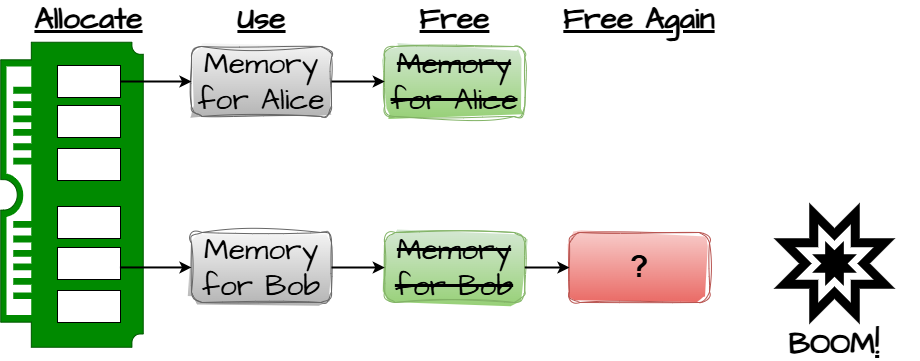

The diagram above was exported from draw.io. Its source (the exported page's mxGraphModel, read from the mxfile embedded in the PNG):
<mxGraphModel dx="1041" dy="977" grid="1" gridSize="10" guides="1" tooltips="1" connect="1" arrows="1" fold="1" page="1" pageScale="1" pageWidth="850" pageHeight="1100" background="#ffffff" math="0" shadow="0">
  <root>
    <mxCell id="0" />
    <mxCell id="1" parent="0" />
    <mxCell id="k4F6ogqXCVyYCjI_sVnn-1" value="" style="pointerEvents=1;shadow=0;dashed=0;html=1;strokeColor=#005700;fillColor=#008a00;labelPosition=center;verticalLabelPosition=bottom;verticalAlign=top;align=center;outlineConnect=0;shape=mxgraph.veeam.ram;rotation=90;fontColor=#ffffff;" parent="1" vertex="1">
      <mxGeometry x="-10" y="330" width="305" height="142.5" as="geometry" />
    </mxCell>
    <mxCell id="k4F6ogqXCVyYCjI_sVnn-6" value="&lt;b&gt;&lt;u&gt;Allocate&lt;/u&gt;&lt;/b&gt;" style="text;html=1;strokeColor=none;fillColor=none;align=center;verticalAlign=middle;whiteSpace=wrap;rounded=0;fontSize=30;fontFamily=Architects Daughter;fontSource=https%3A%2F%2Ffonts.googleapis.com%2Fcss%3Ffamily%3DArchitects%2BDaughter;" parent="1" vertex="1">
      <mxGeometry x="104.25" y="210" width="110.5" height="30" as="geometry" />
    </mxCell>
    <mxCell id="k4F6ogqXCVyYCjI_sVnn-7" value="Memory for Alice" style="rounded=1;whiteSpace=wrap;html=1;fontFamily=Architects Daughter;fontSource=https%3A%2F%2Ffonts.googleapis.com%2Fcss%3Ffamily%3DArchitects%2BDaughter;fontSize=30;sketch=1;curveFitting=1;jiggle=2;fillColor=#f5f5f5;gradientColor=#b3b3b3;strokeColor=#666666;" parent="1" vertex="1">
      <mxGeometry x="262" y="253" width="140" height="70" as="geometry" />
    </mxCell>
    <mxCell id="k4F6ogqXCVyYCjI_sVnn-8" value="" style="endArrow=classic;html=1;rounded=0;fontFamily=Architects Daughter;fontSource=https%3A%2F%2Ffonts.googleapis.com%2Fcss%3Ffamily%3DArchitects%2BDaughter;fontSize=30;entryX=0;entryY=0.5;entryDx=0;entryDy=0;strokeWidth=2;" parent="1" source="k4F6ogqXCVyYCjI_sVnn-9" target="k4F6ogqXCVyYCjI_sVnn-7" edge="1">
      <mxGeometry width="50" height="50" relative="1" as="geometry">
        <mxPoint x="330" y="390" as="sourcePoint" />
        <mxPoint x="310" y="400" as="targetPoint" />
      </mxGeometry>
    </mxCell>
    <mxCell id="k4F6ogqXCVyYCjI_sVnn-9" value="" style="rounded=0;whiteSpace=wrap;html=1;fontFamily=Architects Daughter;fontSource=https%3A%2F%2Ffonts.googleapis.com%2Fcss%3Ffamily%3DArchitects%2BDaughter;fontSize=30;" parent="1" vertex="1">
      <mxGeometry x="128" y="272" width="63" height="32" as="geometry" />
    </mxCell>
    <mxCell id="k4F6ogqXCVyYCjI_sVnn-10" value="" style="rounded=0;whiteSpace=wrap;html=1;fontFamily=Architects Daughter;fontSource=https%3A%2F%2Ffonts.googleapis.com%2Fcss%3Ffamily%3DArchitects%2BDaughter;fontSize=30;" parent="1" vertex="1">
      <mxGeometry x="128" y="312" width="63" height="32" as="geometry" />
    </mxCell>
    <mxCell id="k4F6ogqXCVyYCjI_sVnn-11" value="" style="rounded=0;whiteSpace=wrap;html=1;fontFamily=Architects Daughter;fontSource=https%3A%2F%2Ffonts.googleapis.com%2Fcss%3Ffamily%3DArchitects%2BDaughter;fontSize=30;" parent="1" vertex="1">
      <mxGeometry x="128" y="355" width="63" height="32" as="geometry" />
    </mxCell>
    <mxCell id="k4F6ogqXCVyYCjI_sVnn-12" value="" style="rounded=0;whiteSpace=wrap;html=1;fontFamily=Architects Daughter;fontSource=https%3A%2F%2Ffonts.googleapis.com%2Fcss%3Ffamily%3DArchitects%2BDaughter;fontSize=30;" parent="1" vertex="1">
      <mxGeometry x="128" y="413" width="63" height="32" as="geometry" />
    </mxCell>
    <mxCell id="k4F6ogqXCVyYCjI_sVnn-13" value="" style="rounded=0;whiteSpace=wrap;html=1;fontFamily=Architects Daughter;fontSource=https%3A%2F%2Ffonts.googleapis.com%2Fcss%3Ffamily%3DArchitects%2BDaughter;fontSize=30;" parent="1" vertex="1">
      <mxGeometry x="128" y="454" width="63" height="32" as="geometry" />
    </mxCell>
    <mxCell id="k4F6ogqXCVyYCjI_sVnn-14" value="" style="rounded=0;whiteSpace=wrap;html=1;fontFamily=Architects Daughter;fontSource=https%3A%2F%2Ffonts.googleapis.com%2Fcss%3Ffamily%3DArchitects%2BDaughter;fontSize=30;" parent="1" vertex="1">
      <mxGeometry x="128" y="497" width="63" height="32" as="geometry" />
    </mxCell>
    <mxCell id="k4F6ogqXCVyYCjI_sVnn-15" value="Memory for Bob" style="rounded=1;whiteSpace=wrap;html=1;fontFamily=Architects Daughter;fontSource=https%3A%2F%2Ffonts.googleapis.com%2Fcss%3Ffamily%3DArchitects%2BDaughter;fontSize=30;sketch=1;curveFitting=1;jiggle=2;fillColor=#f5f5f5;gradientColor=#b3b3b3;strokeColor=#666666;" parent="1" vertex="1">
      <mxGeometry x="262" y="439" width="140" height="70" as="geometry" />
    </mxCell>
    <mxCell id="k4F6ogqXCVyYCjI_sVnn-17" value="&lt;b&gt;&lt;u&gt;Free Again&lt;/u&gt;&lt;/b&gt;" style="text;html=1;strokeColor=none;fillColor=none;align=center;verticalAlign=middle;whiteSpace=wrap;rounded=0;fontSize=30;fontFamily=Architects Daughter;fontSource=https%3A%2F%2Ffonts.googleapis.com%2Fcss%3Ffamily%3DArchitects%2BDaughter;" parent="1" vertex="1">
      <mxGeometry x="625" y="210" width="170" height="30" as="geometry" />
    </mxCell>
    <mxCell id="k4F6ogqXCVyYCjI_sVnn-20" value="&lt;b&gt;&lt;u&gt;Use&lt;/u&gt;&lt;/b&gt;" style="text;html=1;strokeColor=none;fillColor=none;align=center;verticalAlign=middle;whiteSpace=wrap;rounded=0;fontSize=30;fontFamily=Architects Daughter;fontSource=https%3A%2F%2Ffonts.googleapis.com%2Fcss%3Ffamily%3DArchitects%2BDaughter;" parent="1" vertex="1">
      <mxGeometry x="276.75" y="210" width="110.5" height="30" as="geometry" />
    </mxCell>
    <mxCell id="k4F6ogqXCVyYCjI_sVnn-21" value="&lt;strike&gt;Memory for Alice&lt;/strike&gt;" style="rounded=1;whiteSpace=wrap;html=1;fontFamily=Architects Daughter;fontSource=https%3A%2F%2Ffonts.googleapis.com%2Fcss%3Ffamily%3DArchitects%2BDaughter;fontSize=30;sketch=1;curveFitting=1;jiggle=2;fillColor=#d5e8d4;gradientColor=#97d077;strokeColor=#82b366;" parent="1" vertex="1">
      <mxGeometry x="455.25" y="253" width="140" height="70" as="geometry" />
    </mxCell>
    <mxCell id="k4F6ogqXCVyYCjI_sVnn-22" value="&lt;strike&gt;Memory for Bob&lt;/strike&gt;" style="rounded=1;whiteSpace=wrap;html=1;fontFamily=Architects Daughter;fontSource=https%3A%2F%2Ffonts.googleapis.com%2Fcss%3Ffamily%3DArchitects%2BDaughter;fontSize=30;sketch=1;curveFitting=1;jiggle=2;fillColor=#d5e8d4;gradientColor=#97d077;strokeColor=#82b366;" parent="1" vertex="1">
      <mxGeometry x="455.25" y="439" width="140" height="70" as="geometry" />
    </mxCell>
    <mxCell id="k4F6ogqXCVyYCjI_sVnn-25" value="" style="endArrow=classic;html=1;rounded=0;fontFamily=Architects Daughter;fontSource=https%3A%2F%2Ffonts.googleapis.com%2Fcss%3Ffamily%3DArchitects%2BDaughter;fontSize=30;strokeWidth=2;" parent="1" source="k4F6ogqXCVyYCjI_sVnn-15" target="k4F6ogqXCVyYCjI_sVnn-22" edge="1">
      <mxGeometry width="50" height="50" relative="1" as="geometry">
        <mxPoint x="436" y="374.71" as="sourcePoint" />
        <mxPoint x="470" y="384" as="targetPoint" />
      </mxGeometry>
    </mxCell>
    <mxCell id="k4F6ogqXCVyYCjI_sVnn-26" value="" style="endArrow=classic;html=1;rounded=0;fontFamily=Architects Daughter;fontSource=https%3A%2F%2Ffonts.googleapis.com%2Fcss%3Ffamily%3DArchitects%2BDaughter;fontSize=30;strokeWidth=2;" parent="1" source="k4F6ogqXCVyYCjI_sVnn-7" target="k4F6ogqXCVyYCjI_sVnn-21" edge="1">
      <mxGeometry width="50" height="50" relative="1" as="geometry">
        <mxPoint x="436" y="290" as="sourcePoint" />
        <mxPoint x="506.25" y="290" as="targetPoint" />
      </mxGeometry>
    </mxCell>
    <mxCell id="k4F6ogqXCVyYCjI_sVnn-27" value="" style="endArrow=classic;html=1;rounded=0;fontFamily=Architects Daughter;fontSource=https%3A%2F%2Ffonts.googleapis.com%2Fcss%3Ffamily%3DArchitects%2BDaughter;fontSize=30;strokeWidth=2;exitX=0.991;exitY=0.623;exitDx=0;exitDy=0;exitPerimeter=0;" parent="1" source="k4F6ogqXCVyYCjI_sVnn-13" target="k4F6ogqXCVyYCjI_sVnn-15" edge="1">
      <mxGeometry width="50" height="50" relative="1" as="geometry">
        <mxPoint x="260" y="445" as="sourcePoint" />
        <mxPoint x="285" y="470" as="targetPoint" />
      </mxGeometry>
    </mxCell>
    <mxCell id="opO7C0OY65QXc-Qi8Rbp-1" value="&lt;b&gt;&lt;font face=&quot;Helvetica&quot;&gt;?&lt;/font&gt;&lt;/b&gt;" style="rounded=1;whiteSpace=wrap;html=1;fontFamily=Architects Daughter;fontSource=https%3A%2F%2Ffonts.googleapis.com%2Fcss%3Ffamily%3DArchitects%2BDaughter;fontSize=30;sketch=1;curveFitting=1;jiggle=2;fillColor=#f8cecc;strokeColor=#b85450;gradientColor=#ea6b66;fontStyle=0" vertex="1" parent="1">
      <mxGeometry x="640" y="439" width="140" height="70" as="geometry" />
    </mxCell>
    <mxCell id="opO7C0OY65QXc-Qi8Rbp-2" value="" style="endArrow=classic;html=1;rounded=0;fontFamily=Architects Daughter;fontSource=https%3A%2F%2Ffonts.googleapis.com%2Fcss%3Ffamily%3DArchitects%2BDaughter;fontSize=30;strokeWidth=2;exitX=1;exitY=0.5;exitDx=0;exitDy=0;" edge="1" parent="1" source="k4F6ogqXCVyYCjI_sVnn-22" target="opO7C0OY65QXc-Qi8Rbp-1">
      <mxGeometry width="50" height="50" relative="1" as="geometry">
        <mxPoint x="527.25" y="529" as="sourcePoint" />
        <mxPoint x="580.5" y="529" as="targetPoint" />
      </mxGeometry>
    </mxCell>
    <mxCell id="opO7C0OY65QXc-Qi8Rbp-3" value="&lt;b&gt;&lt;u&gt;Free&lt;/u&gt;&lt;/b&gt;" style="text;html=1;strokeColor=none;fillColor=none;align=center;verticalAlign=middle;whiteSpace=wrap;rounded=0;fontSize=30;fontFamily=Architects Daughter;fontSource=https%3A%2F%2Ffonts.googleapis.com%2Fcss%3Ffamily%3DArchitects%2BDaughter;" vertex="1" parent="1">
      <mxGeometry x="470" y="210" width="110.5" height="30" as="geometry" />
    </mxCell>
    <mxCell id="opO7C0OY65QXc-Qi8Rbp-8" value="" style="group" vertex="1" connectable="0" parent="1">
      <mxGeometry x="855" y="420" width="100" height="100" as="geometry" />
    </mxCell>
    <mxCell id="opO7C0OY65QXc-Qi8Rbp-6" value="" style="verticalLabelPosition=bottom;verticalAlign=top;html=1;shape=mxgraph.basic.8_point_star;fontFamily=Helvetica;strokeWidth=9;" vertex="1" parent="opO7C0OY65QXc-Qi8Rbp-8">
      <mxGeometry width="100" height="100" as="geometry" />
    </mxCell>
    <mxCell id="opO7C0OY65QXc-Qi8Rbp-7" value="" style="verticalLabelPosition=bottom;verticalAlign=top;html=1;shape=mxgraph.basic.8_point_star;strokeWidth=2;fontFamily=Helvetica;fillColor=#000000;" vertex="1" parent="opO7C0OY65QXc-Qi8Rbp-8">
      <mxGeometry x="30" y="30" width="40" height="40" as="geometry" />
    </mxCell>
    <mxCell id="opO7C0OY65QXc-Qi8Rbp-9" value="&lt;b&gt;BOOM&lt;u&gt;!&lt;/u&gt;&lt;/b&gt;" style="text;html=1;strokeColor=none;fillColor=none;align=center;verticalAlign=middle;whiteSpace=wrap;rounded=0;fontSize=30;fontFamily=Architects Daughter;fontSource=https%3A%2F%2Ffonts.googleapis.com%2Fcss%3Ffamily%3DArchitects%2BDaughter;" vertex="1" parent="1">
      <mxGeometry x="820" y="535" width="170" height="30" as="geometry" />
    </mxCell>
  </root>
</mxGraphModel>